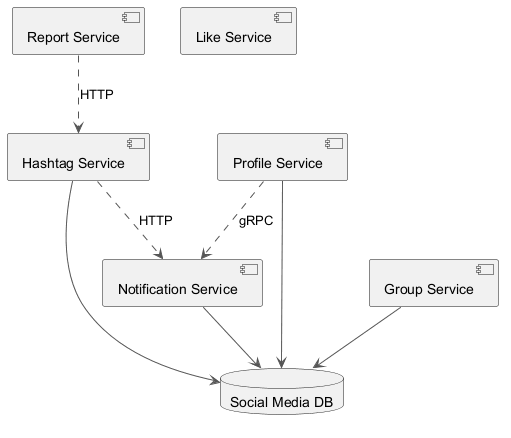

The diagram above was rendered by PlantUML. Its source (embedded in the PNG):
@startuml
skinparam backgroundColor #FFFFFF
skinparam classBackgroundColor #E8F4FA
skinparam classBorderColor #2C7DA0
skinparam ArrowColor #555555
component "Hashtag Service" as C_HashtagService
component "Notification Service" as C_NotificationService
component "Report Service" as C_ReportService
component "Like Service" as C_LikeService
component "Profile Service" as C_ProfileService
component "Group Service" as C_GroupService
database "Social Media DB" as DB_social_media
C_HashtagService --> DB_social_media
C_NotificationService --> DB_social_media
C_ProfileService --> DB_social_media
C_GroupService --> DB_social_media
C_HashtagService ..> C_NotificationService : HTTP
C_ProfileService ..> C_NotificationService : gRPC
C_ReportService ..> C_HashtagService : HTTP
@enduml